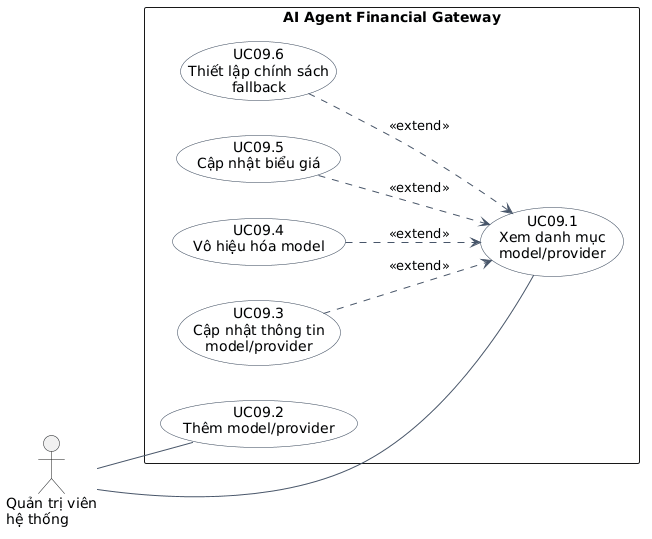

The diagram above was rendered by PlantUML. Its source (embedded in the PNG):
@startuml
left to right direction
skinparam shadowing false
skinparam packageStyle rectangle
skinparam usecase {
  BackgroundColor #F8FAFC
  BorderColor #334155
  ArrowColor #475569
}

actor "Quản trị viên\nhệ thống" as SysAdmin

rectangle "AI Agent Financial Gateway" {
  usecase "UC09.1\nXem danh mục\nmodel/provider" as UC091
  usecase "UC09.2\nThêm model/provider" as UC092
  usecase "UC09.3\nCập nhật thông tin\nmodel/provider" as UC093
  usecase "UC09.4\nVô hiệu hóa model" as UC094
  usecase "UC09.5\nCập nhật biểu giá" as UC095
  usecase "UC09.6\nThiết lập chính sách\nfallback" as UC096
}

SysAdmin -- UC091
SysAdmin -- UC092

UC093 ..> UC091 : <<extend>>
UC094 ..> UC091 : <<extend>>
UC095 ..> UC091 : <<extend>>
UC096 ..> UC091 : <<extend>>
@enduml